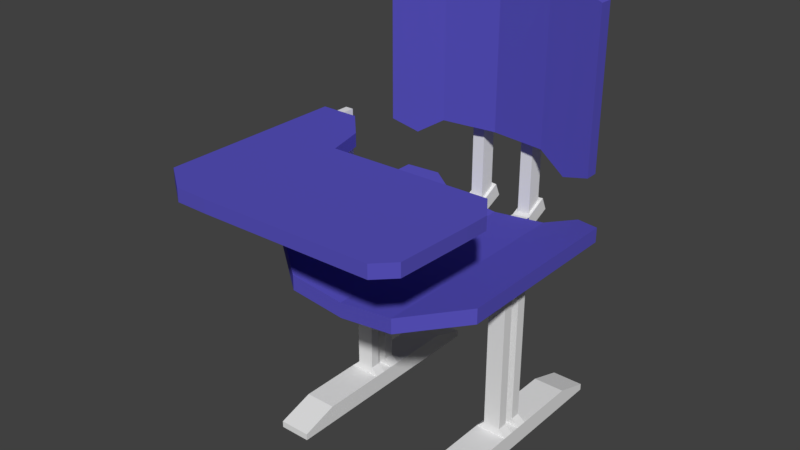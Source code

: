 # Source: desk.blend  (saved by Blender 2.77.0; exported with 4.5.12 LTS)
import bpy
from mathutils import Matrix  # noqa: F401  (used for matrix-valued properties, if any)

bpy.ops.wm.read_factory_settings(use_empty=True)
scene = bpy.context.scene
scene.name = 'Scene'

# ---- collections
col_collection_1 = bpy.data.collections.new('Collection 1'); scene.collection.children.link(col_collection_1)

# ---- materials (node trees are filled in below, after node groups)
mat_material_001 = bpy.data.materials.new('Material.001')
mat_material_001.alpha_threshold = 0.0
mat_material_001.roughness = 0.5
mat_material_002 = bpy.data.materials.new('Material.002')
mat_material_002.alpha_threshold = 0.0
mat_material_002.diffuse_color = (0.09924, 0.08553, 0.5173, 1.0)
mat_material_002.roughness = 0.5

# ---- material node trees

# ---- world
world_world = bpy.data.worlds.new('World'); scene.world = world_world
world_world.color = (0.05088, 0.05088, 0.05088)
world_world.use_sun_shadow = False
world_world.sun_shadow_jitter_overblur = 0.0
world_world.cycles.sampling_method = 'MANUAL'

# ---- meshes
me_cube_002 = bpy.data.meshes.new('Cube.002')
me_cube_002.from_pydata([(-1.222, -1.68, 0.111), (-1.222, -1.68, 0.2293), (-1.222, -0.02614, 0.111), (-1.222, -0.02614, 0.2293), (1.02, -1.711, 0.111), (1.02, -1.711, 0.2293), (-0.6261, -0.2992, 0.111), (-0.6261, -0.2992, 0.2293), (-1.222, -1.067, 0.2293), (-1.222, -1.067, 0.111), (1.048, -1.045, 0.2293), (1.048, -1.045, 0.111), (-1.222, -0.6369, 0.2293), (-0.5396, -0.6369, 0.111), (-1.222, -0.6369, 0.111), (-0.5396, -0.6369, 0.2293), (-0.8807, -0.02614, 0.2293), (-0.8807, -0.02614, 0.111), (-0.6412, -1.893, 0.2293), (-0.6412, -1.893, 0.111), (-0.6412, -1.067, 0.2293), (-0.6412, -1.067, 0.111), (-0.8807, -0.6369, 0.2293), (-0.8807, -0.6369, 0.111), (-0.7534, -0.1627, 0.2293), (0.8694, -1.862, 0.111), (-0.3509, -1.067, 0.111), (-0.7101, -0.6369, 0.111), (-0.7534, -0.1627, 0.111), (0.8694, -1.862, 0.2293), (-0.3509, -1.067, 0.2293), (-0.7101, -0.6369, 0.2293), (-1.051, -0.02614, 0.111), (-0.9315, -1.891, 0.2293), (-0.9315, -1.067, 0.2293), (-1.051, -0.6369, 0.2293), (-1.051, -0.02614, 0.2293), (-0.9315, -1.891, 0.111), (-0.9315, -1.067, 0.111), (-1.051, -0.6369, 0.111), (-1.222, -0.8734, 0.111), (0.8984, -0.6073, 0.2293), (-1.222, -0.8734, 0.2293), (0.8984, -0.6073, 0.111), (-0.7489, -0.8734, 0.111), (-0.7489, -0.8734, 0.2293), (-0.5124, -0.8734, 0.2293), (-0.5124, -0.8734, 0.111), (-0.9853, -0.8734, 0.111), (-0.9853, -0.8734, 0.2293), (0.5, 0.8134, 1.538), (1.0, 0.7247, -0.0149), (0.5, 0.8101, 0.06811), (1.0, 0.7247, 1.393), (0.5, 0.6927, 0.06811), (0.5, 0.6959, 1.538), (1.0, 0.6073, -0.0149), (1.0, 0.6073, 1.393), (0.75, 0.7674, -0.08932), (0.75, 0.769, 1.466), (0.75, 0.65, -0.08932), (0.75, 0.6516, 1.466), (-0.5, 0.8134, 1.538), (-1.0, 0.7247, -0.0149), (-0.5, 0.8101, 0.06811), (-1.0, 0.7247, 1.393), (0.0, 0.8705, 0.06811), (0.0, 0.8705, 1.579), (-0.5, 0.6927, 0.06811), (-0.5, 0.6959, 1.538), (-1.0, 0.6073, -0.0149), (-1.0, 0.6073, 1.393), (0.0, 0.753, 0.06811), (0.0, 0.753, 1.579), (-0.75, 0.7674, -0.08932), (-0.75, 0.769, 1.466), (-0.75, 0.65, -0.08932), (-0.75, 0.6516, 1.466), (-1.0, -0.8237, -0.6725), (-0.3333, 0.8033, -0.6626), (-1.0, 0.8292, -0.6725), (-0.1667, 0.8033, -0.6817), (-1.0, 0.8292, -0.5371), (-1.0, -0.8237, -0.5371), (-0.1667, -1.197, -0.6817), (-0.3333, -1.197, -0.6626), (-0.5, -1.197, -0.779), (-0.3333, 0.8033, -0.7981), (-0.1667, 0.8033, -0.8172), (-0.5, 0.8033, -0.779), (-0.5, -1.197, -0.6435), (-0.1667, -1.197, -0.8172), (-0.3333, -1.197, -0.7981), (-0.5, 0.8033, -0.6435), (-0.3333, 0.8397, -0.7981), (-0.3333, 0.8397, -0.6626), (-0.1667, 0.8397, -0.8172), (-0.1667, 0.8397, -0.6817), (-0.3333, 1.097, -0.6772), (-0.3333, 1.042, -0.5532), (-0.1667, 1.105, -0.6946), (-0.1667, 1.05, -0.5707), (-0.1929, 0.8722, -0.6614), (-0.3071, 0.8722, -0.6483), (-0.1929, 1.016, -0.5853), (-0.3071, 1.011, -0.5733), (-0.1929, 0.8722, 1.392), (-0.3071, 0.8722, 1.392), (-0.1929, 1.016, 1.392), (-0.3071, 1.011, 1.392), (-0.75, 0.9503, -0.7257), (-0.75, 0.9503, -0.5903), (-0.75, -1.01, -0.7257), (-0.75, -1.01, -0.5903), (1.0, -0.8237, -0.6725), (0.3333, 0.8033, -0.6626), (1.0, 0.8292, -0.6725), (0.1667, 0.8033, -0.6817), (1.0, 0.8292, -0.5371), (1.0, -0.8237, -0.5371), (0.1667, -1.197, -0.6817), (0.3333, -1.197, -0.6626), (0.5, -1.197, -0.779), (0.0, -1.197, -0.8363), (0.3333, 0.8033, -0.7981), (0.1667, 0.8033, -0.8172), (0.0, 0.8033, -0.8363), (0.5, 0.8033, -0.779), (0.5, -1.197, -0.6435), (0.0, -1.197, -0.7008), (0.1667, -1.197, -0.8172), (0.3333, -1.197, -0.7981), (0.0, 0.8033, -0.7008), (0.5, 0.8033, -0.6435), (0.3333, 0.8397, -0.7981), (0.3333, 0.8397, -0.6626), (0.1667, 0.8397, -0.8172), (0.1667, 0.8397, -0.6817), (0.3333, 1.097, -0.6772), (0.3333, 1.042, -0.5532), (0.1667, 1.105, -0.6946), (0.1667, 1.05, -0.5707), (0.1929, 0.8722, -0.6614), (0.3071, 0.8722, -0.6483), (0.1929, 1.016, -0.5853), (0.3071, 1.011, -0.5733), (0.1929, 0.8722, 1.392), (0.3071, 0.8722, 1.392), (0.1929, 1.016, 1.392), (0.3071, 1.011, 1.392), (0.75, 0.9503, -0.7257), (0.75, 0.9503, -0.5903), (0.75, -1.01, -0.7257), (0.75, -1.01, -0.5903), (0.5614, -1.07, -2.353), (0.8498, -1.07, -2.353), (0.5614, 1.07, -2.353), (0.8498, 1.07, -2.353), (0.5614, 0.7417, -2.353), (0.5614, -0.7417, -2.353), (0.8498, -0.7417, -2.353), (0.8498, 0.7417, -2.353), (0.5614, -0.7417, -2.186), (0.5614, -1.07, -2.293), (0.8498, -1.07, -2.293), (0.8498, 0.7417, -2.186), (0.8498, 1.07, -2.293), (0.5614, 1.07, -2.293), (0.5614, 0.7417, -2.186), (0.8498, -0.7417, -2.186), (0.5614, 0.2472, -2.353), (0.5614, -0.2472, -2.353), (0.8498, -0.2472, -2.353), (0.8498, 0.2472, -2.353), (0.5614, 0.2472, -2.186), (0.5614, -0.2472, -2.186), (0.8498, -0.2472, -2.186), (0.8498, 0.2472, -2.186), (0.5614, 0.1483, -2.353), (0.5614, 0.04945, -2.353), (0.5614, -0.04945, -2.353), (0.5614, -0.1483, -2.353), (0.8498, -0.1483, -2.353), (0.8498, -0.04945, -2.353), (0.8498, 0.04945, -2.353), (0.8498, 0.1483, -2.353), (0.5614, 0.1483, -2.186), (0.5614, 0.04945, -2.186), (0.5614, -0.04945, -2.186), (0.5614, -0.1483, -2.186), (0.8498, -0.1483, -2.186), (0.8498, -0.04945, -2.186), (0.8498, 0.04945, -2.186), (0.8498, 0.1483, -2.186), (0.6276, 0.1387, -2.124), (0.6276, 0.04623, -2.124), (0.6276, -0.04623, -2.124), (0.6276, -0.1387, -2.124), (0.7836, -0.1387, -2.124), (0.7836, -0.04623, -2.124), (0.7836, 0.04623, -2.124), (0.7836, 0.1387, -2.124), (0.6276, 0.1387, -0.6557), (0.6276, 0.04623, -0.6557), (0.6276, -0.04623, -0.6557), (0.6276, -0.1387, -0.6557), (0.7836, -0.1387, -0.6557), (0.7836, -0.04623, -0.6557), (0.7836, 0.04623, -0.6557), (0.7836, 0.1387, -0.6557), (-0.5614, -1.07, -2.353), (-0.8498, -1.07, -2.353), (-0.5614, 1.07, -2.353), (-0.8498, 1.07, -2.353), (-0.5614, 0.7417, -2.353), (-0.5614, -0.7417, -2.353), (-0.8498, -0.7417, -2.353), (-0.8498, 0.7417, -2.353), (-0.5614, -0.7417, -2.186), (-0.5614, -1.07, -2.293), (-0.8498, -1.07, -2.293), (-0.8498, 0.7417, -2.186), (-0.8498, 1.07, -2.293), (-0.5614, 1.07, -2.293), (-0.5614, 0.7417, -2.186), (-0.8498, -0.7417, -2.186), (-0.5614, 0.2472, -2.353), (-0.5614, -0.2472, -2.353), (-0.8498, -0.2472, -2.353), (-0.8498, 0.2472, -2.353), (-0.5614, 0.2472, -2.186), (-0.5614, -0.2472, -2.186), (-0.8498, -0.2472, -2.186), (-0.8498, 0.2472, -2.186), (-0.5614, 0.1483, -2.353), (-0.5614, 0.04945, -2.353), (-0.5614, -0.04945, -2.353), (-0.5614, -0.1483, -2.353), (-0.8498, -0.1483, -2.353), (-0.8498, -0.04945, -2.353), (-0.8498, 0.04945, -2.353), (-0.8498, 0.1483, -2.353), (-0.5614, 0.1483, -2.186), (-0.5614, 0.04945, -2.186), (-0.5614, -0.04945, -2.186), (-0.5614, -0.1483, -2.186), (-0.8498, -0.1483, -2.186), (-0.8498, -0.04945, -2.186), (-0.8498, 0.04945, -2.186), (-0.8498, 0.1483, -2.186), (-0.6276, 0.1387, -2.124), (-0.6276, 0.04623, -2.124), (-0.6276, -0.04623, -2.124), (-0.6276, -0.1387, -2.124), (-0.7836, -0.1387, -2.124), (-0.7836, -0.04623, -2.124), (-0.7836, 0.04623, -2.124), (-0.7836, 0.1387, -2.124), (-0.6276, 0.1387, -0.6557), (-0.6276, 0.04623, -0.6557), (-0.6276, -0.04623, -0.6557), (-0.6276, -0.1387, -0.6557), (-0.7836, -0.1387, -0.6557), (-0.7836, -0.04623, -0.6557), (-0.7836, 0.04623, -0.6557), (-0.7836, 0.1387, -0.6557), (-0.6276, 0.04623, -0.8121), (-0.6276, 0.1387, -0.8121), (-0.7836, 0.1387, -0.8121), (-0.7836, 0.04623, -0.8121), (-0.6276, -0.04623, -0.8129), (-0.7836, -0.04623, -0.8129), (-0.6276, -0.1387, -0.8129), (-0.7836, -0.1387, -0.8129), (-1.054, -0.1387, -0.6557), (-1.054, -0.04623, -0.6557), (-1.054, 0.04623, -0.6557), (-1.054, 0.1387, -0.6557), (-1.054, -0.1387, -0.8129), (-1.054, 0.1387, -0.8121), (-1.054, 0.04623, -0.8121), (-1.054, -0.04623, -0.8129), (-1.129, -0.1387, -0.6557), (-1.129, -0.04623, -0.6557), (-1.129, 0.04623, -0.6557), (-1.129, 0.1387, -0.6557), (-1.129, -0.1387, -0.8129), (-1.129, 0.1387, -0.8121), (-1.129, 0.04623, -0.8121), (-1.129, -0.04623, -0.8129), (-1.054, -0.1387, 0.2009), (-1.054, -0.04623, 0.2009), (-1.054, 0.04623, 0.2009), (-1.054, 0.1387, 0.2009), (-1.129, -0.1387, 0.2009), (-1.129, -0.04623, 0.2009), (-1.129, 0.04623, 0.2009), (-1.129, 0.1387, 0.2009), (-1.054, 0.1387, 0.1149), (-1.054, 0.04623, 0.1149), (-1.129, 0.04623, 0.1149), (-1.129, 0.1387, 0.1149), (-1.054, -0.04623, 0.1133), (-1.054, -0.1387, 0.1133), (-1.129, -0.1387, 0.1133), (-1.129, -0.04623, 0.1133), (-1.129, -1.018, 0.1133), (-1.054, -1.018, 0.1133), (-1.129, -1.018, 0.2009), (-1.054, -1.018, 0.2009), (-1.222, -0.97, 0.111), (1.052, -0.8261, 0.2293), (-0.695, -0.97, 0.111), (-0.695, -0.97, 0.2293), (-0.4316, -0.97, 0.2293), (-0.4316, -0.97, 0.111), (-0.9584, -0.97, 0.111), (-0.9584, -0.97, 0.2293), (-1.222, -0.97, 0.2293), (1.052, -0.8261, 0.111)], [], [(12, 3, 2, 14), (24, 7, 6, 28), (10, 5, 4, 11), (33, 1, 0, 37), (27, 28, 6, 13), (35, 36, 3, 12), (33, 34, 8, 1), (25, 26, 11, 4), (311, 10, 11, 319), (1, 8, 9, 0), (7, 15, 13, 6), (49, 35, 12, 42), (47, 27, 13, 43), (42, 12, 14, 40), (48, 39, 23, 44), (46, 31, 22, 45), (37, 38, 21, 19), (29, 30, 20, 18), (31, 24, 16, 22), (39, 32, 17, 23), (29, 18, 19, 25), (36, 16, 17, 32), (5, 29, 25, 4), (15, 7, 24, 31), (5, 10, 30, 29), (41, 15, 31, 46), (44, 23, 27, 47), (19, 21, 26, 25), (23, 17, 28, 27), (16, 24, 28, 17), (3, 36, 32, 2), (14, 2, 32, 39), (0, 9, 38, 37), (40, 14, 39, 48), (45, 22, 35, 49), (18, 20, 34, 33), (22, 16, 36, 35), (18, 33, 37, 19), (313, 45, 49, 317), (310, 40, 48, 316), (312, 44, 47, 315), (311, 41, 46, 314), (314, 46, 45, 313), (316, 48, 44, 312), (318, 42, 40, 310), (315, 47, 43, 319), (317, 49, 42, 318), (15, 41, 43, 13), (58, 59, 53, 51), (66, 67, 50, 52), (60, 56, 57, 61), (72, 54, 55, 73), (50, 67, 73, 55), (59, 50, 55, 61), (58, 51, 56, 60), (66, 52, 54, 72), (51, 53, 57, 56), (52, 58, 60, 54), (53, 59, 61, 57), (54, 60, 61, 55), (52, 50, 59, 58), (74, 63, 65, 75), (66, 64, 62, 67), (76, 77, 71, 70), (72, 73, 69, 68), (62, 69, 73, 67), (75, 77, 69, 62), (74, 76, 70, 63), (67, 73, 72, 66), (66, 72, 68, 64), (63, 70, 71, 65), (64, 68, 76, 74), (65, 71, 77, 75), (68, 69, 77, 76), (64, 74, 75, 62), (92, 91, 84, 85), (110, 80, 82, 111), (86, 92, 85, 90), (87, 79, 95, 94), (80, 78, 83, 82), (112, 86, 90, 113), (91, 123, 129, 84), (126, 88, 81, 132), (85, 84, 81, 79), (90, 85, 79, 93), (87, 89, 93, 79), (113, 90, 93, 111), (84, 129, 132, 81), (92, 87, 88, 91), (112, 110, 89, 86), (91, 88, 126, 123), (86, 89, 87, 92), (95, 97, 102, 103), (79, 81, 97, 95), (81, 88, 96, 97), (88, 87, 94, 96), (100, 98, 99, 101), (94, 95, 99, 98), (96, 94, 98, 100), (97, 96, 100, 101), (104, 105, 109, 108), (99, 95, 103, 105), (97, 101, 104, 102), (101, 99, 105, 104), (107, 106, 108, 109), (102, 104, 108, 106), (103, 102, 106, 107), (105, 103, 107, 109), (78, 80, 110, 112), (83, 113, 111, 82), (78, 112, 113, 83), (89, 110, 111, 93), (131, 121, 120, 130), (150, 151, 118, 116), (122, 128, 121, 131), (124, 134, 135, 115), (116, 118, 119, 114), (152, 153, 128, 122), (130, 120, 129, 123), (126, 132, 117, 125), (121, 115, 117, 120), (128, 133, 115, 121), (124, 115, 133, 127), (153, 151, 133, 128), (120, 117, 132, 129), (131, 130, 125, 124), (152, 122, 127, 150), (130, 123, 126, 125), (122, 131, 124, 127), (135, 143, 142, 137), (115, 135, 137, 117), (117, 137, 136, 125), (125, 136, 134, 124), (140, 141, 139, 138), (134, 138, 139, 135), (136, 140, 138, 134), (137, 141, 140, 136), (144, 148, 149, 145), (139, 145, 143, 135), (137, 142, 144, 141), (141, 144, 145, 139), (147, 149, 148, 146), (142, 146, 148, 144), (143, 147, 146, 142), (145, 149, 147, 143), (114, 152, 150, 116), (119, 118, 151, 153), (114, 119, 153, 152), (127, 133, 151, 150), (158, 156, 157, 161), (154, 159, 160, 155), (170, 158, 161, 173), (168, 165, 166, 167), (163, 164, 169, 162), (174, 177, 165, 168), (155, 160, 169, 164), (156, 158, 168, 167), (161, 157, 166, 165), (159, 154, 163, 162), (173, 161, 165, 177), (171, 159, 162, 175), (157, 156, 167, 166), (154, 155, 164, 163), (158, 170, 174, 168), (181, 171, 175, 189), (160, 172, 176, 169), (185, 173, 177, 193), (162, 169, 176, 175), (186, 193, 177, 174), (159, 171, 172, 160), (178, 170, 173, 185), (171, 181, 182, 172), (181, 180, 183, 182), (180, 179, 184, 183), (179, 178, 185, 184), (175, 176, 190, 189), (192, 193, 201, 200), (188, 191, 192, 187), (191, 188, 196, 199), (172, 182, 190, 176), (182, 183, 191, 190), (183, 184, 192, 191), (184, 185, 193, 192), (170, 178, 186, 174), (178, 179, 187, 186), (179, 180, 188, 187), (180, 181, 189, 188), (201, 194, 202, 209), (194, 195, 203, 202), (190, 191, 199, 198), (187, 192, 200, 195), (188, 189, 197, 196), (189, 190, 198, 197), (186, 187, 195, 194), (193, 186, 194, 201), (205, 206, 207, 204), (203, 208, 209, 202), (199, 196, 204, 207), (200, 201, 209, 208), (196, 197, 205, 204), (195, 200, 208, 203), (197, 198, 206, 205), (198, 199, 207, 206), (214, 217, 213, 212), (210, 211, 216, 215), (226, 229, 217, 214), (224, 223, 222, 221), (219, 218, 225, 220), (230, 224, 221, 233), (211, 220, 225, 216), (212, 223, 224, 214), (217, 221, 222, 213), (215, 218, 219, 210), (229, 233, 221, 217), (227, 231, 218, 215), (213, 222, 223, 212), (210, 219, 220, 211), (214, 224, 230, 226), (237, 245, 231, 227), (216, 225, 232, 228), (241, 249, 233, 229), (218, 231, 232, 225), (242, 230, 233, 249), (215, 216, 228, 227), (234, 241, 229, 226), (227, 228, 238, 237), (237, 238, 239, 236), (236, 239, 240, 235), (235, 240, 241, 234), (231, 245, 246, 232), (248, 256, 257, 249), (244, 243, 248, 247), (247, 255, 252, 244), (228, 232, 246, 238), (238, 246, 247, 239), (239, 247, 248, 240), (240, 248, 249, 241), (226, 230, 242, 234), (234, 242, 243, 235), (235, 243, 244, 236), (236, 244, 245, 237), (268, 265, 258, 267), (267, 258, 259, 266), (246, 254, 255, 247), (243, 251, 256, 248), (244, 252, 253, 245), (245, 253, 254, 246), (242, 250, 251, 243), (249, 257, 250, 242), (261, 260, 263, 262), (259, 258, 265, 264), (271, 263, 260, 270), (263, 271, 281, 275), (270, 260, 261, 272), (266, 259, 264, 269), (272, 261, 262, 273), (265, 268, 279, 277), (251, 266, 269, 256), (256, 269, 268, 257), (250, 267, 266, 251), (257, 268, 267, 250), (254, 273, 271, 255), (253, 272, 273, 254), (252, 270, 272, 253), (255, 271, 270, 252), (275, 281, 289, 283), (301, 300, 296, 297), (264, 265, 277, 276), (268, 269, 280, 279), (269, 264, 276, 280), (271, 273, 278, 281), (273, 262, 274, 278), (262, 263, 275, 274), (288, 284, 285, 287), (286, 282, 283, 289), (288, 280, 281, 289), (278, 274, 282, 286), (299, 298, 293, 292), (281, 278, 286, 289), (279, 280, 288, 287), (277, 279, 287, 285), (292, 293, 297, 296), (280, 276, 275, 281), (284, 288, 289, 283), (276, 284, 283, 275), (290, 291, 295, 294), (298, 301, 297, 293), (303, 302, 291, 290), (290, 294, 308, 309), (302, 305, 295, 291), (305, 304, 294, 295), (300, 299, 302, 305), (284, 276, 299, 300), (277, 285, 301, 298), (276, 277, 298, 299), (285, 284, 300, 301), (283, 282, 304, 305), (275, 283, 305, 302), (282, 274, 303, 304), (274, 275, 302, 303), (306, 307, 309, 308), (292, 296, 295, 291), (296, 300, 305, 295), (299, 292, 291, 302), (303, 290, 309, 307), (304, 303, 307, 306), (294, 304, 306, 308), (34, 317, 318, 8), (26, 315, 319, 11), (8, 318, 310, 9), (38, 316, 312, 21), (30, 314, 313, 20), (10, 311, 314, 30), (21, 312, 315, 26), (9, 310, 316, 38), (20, 313, 317, 34), (41, 311, 319, 43)])
me_cube_002.polygons.foreach_set('material_index', [1, 1, 1, 1, 1, 1, 1, 1, 1, 1, 1, 1, 1, 1, 1, 1, 1, 1, 1, 1, 1, 1, 1, 1, 1, 1, 1, 1, 1, 1, 1, 1, 1, 1, 1, 1, 1, 1, 1, 1, 1, 1, 1, 1, 1, 1, 1, 1, 1, 1, 1, 1, 1, 1, 1, 1, 1, 1, 1, 1, 1, 1, 1, 1, 1, 1, 1, 1, 1, 1, 1, 1, 1, 1, 1, 1, 1, 1, 1, 1, 1, 1, 1, 1, 1, 1, 1, 1, 1, 1, 1, 1, 0, 0, 1, 0, 0, 0, 0, 0, 0, 0, 0, 0, 0, 0, 0, 0, 1, 1, 1, 1, 1, 1, 1, 1, 1, 1, 1, 1, 1, 1, 1, 1, 1, 1, 1, 1, 1, 0, 0, 1, 0, 0, 0, 0, 0, 0, 0, 0, 0, 0, 0, 0, 0, 1, 1, 1, 1, 0, 0, 0, 0, 0, 0, 0, 0, 0, 0, 0, 0, 0, 0, 0, 0, 0, 0, 0, 0, 0, 0, 0, 0, 0, 0, 0, 0, 0, 0, 0, 0, 0, 0, 0, 0, 0, 0, 0, 0, 0, 0, 0, 0, 0, 0, 0, 0, 0, 0, 0, 0, 0, 0, 0, 0, 0, 0, 0, 0, 0, 0, 0, 0, 0, 0, 0, 0, 0, 0, 0, 0, 0, 0, 0, 0, 0, 0, 0, 0, 0, 0, 0, 0, 0, 0, 0, 0, 0, 0, 0, 0, 0, 0, 0, 0, 0, 0, 0, 0, 0, 0, 0, 0, 0, 0, 0, 0, 0, 0, 0, 0, 0, 0, 0, 0, 0, 0, 0, 0, 0, 0, 0, 0, 0, 0, 0, 0, 0, 0, 0, 0, 0, 0, 0, 0, 1, 0, 1, 1, 1, 1, 0, 0, 0, 0, 0, 0, 0, 0, 0, 1, 0, 0, 0, 1, 1, 1, 1, 1, 1, 1, 1, 1, 1, 1, 1, 1])
me_cube_002.materials.append(mat_material_001)
me_cube_002.materials.append(mat_material_002)
me_cube_002.use_remesh_preserve_volume = False
me_cube_002.use_remesh_preserve_attributes = False
me_cube_002.use_mirror_vertex_groups = False
me_cube_002.update()

# ---- objects
ob_cube = bpy.data.objects.new('Cube', me_cube_002)

# ---- transforms, parenting, visibility, modifiers, constraints
ob_cube.location = (0.0, 0.0, 2.434)
ob_cube.lineart.crease_threshold = 0.0

# ---- collection membership
col_collection_1.objects.link(ob_cube)

# ---- scene / render settings (as saved in the file)
scene.frame_start = 1; scene.frame_end = 250; scene.frame_set(1)
scene.render.engine = 'CYCLES'
scene.render.resolution_percentage = 50
scene.render.dither_intensity = 0.0
scene.cycles.use_denoising = False
scene.cycles.samples = 128
scene.cycles.sampling_pattern = 'TABULATED_SOBOL'
scene.cycles.light_sampling_threshold = 0.0
scene.cycles.use_adaptive_sampling = False
scene.cycles.use_light_tree = False
scene.cycles.blur_glossy = 0.0
scene.cycles.sample_clamp_indirect = 0.0
scene.view_settings.view_transform = 'Standard'
bpy.context.view_layer.update()

# ---- added for rendering (the .blend has no active camera and no usable light): camera, sun
cam_auto = bpy.data.cameras.new('AutoCamera')
cam_auto.lens = 50.0
cam_auto.sensor_width = 36.0
cam_auto.clip_end = 1000.0
ob_auto_camera = bpy.data.objects.new('AutoCamera', cam_auto)
scene.collection.objects.link(ob_auto_camera)
ob_auto_camera.location = (4.9509, -6.43697, 6.07579)
ob_auto_camera.rotation_euler = (1.09748, -7.21219e-08, 0.694738)
scene.camera = ob_auto_camera
light_auto_sun = bpy.data.lights.new('AutoSun', 'SUN')
light_auto_sun.energy = 3.0
light_auto_sun.angle = 0.0523599
ob_auto_sun = bpy.data.objects.new('AutoSun', light_auto_sun)
scene.collection.objects.link(ob_auto_sun)
ob_auto_sun.rotation_euler = (0.872665, 0.174533, 0.523599)
bpy.context.view_layer.update()
